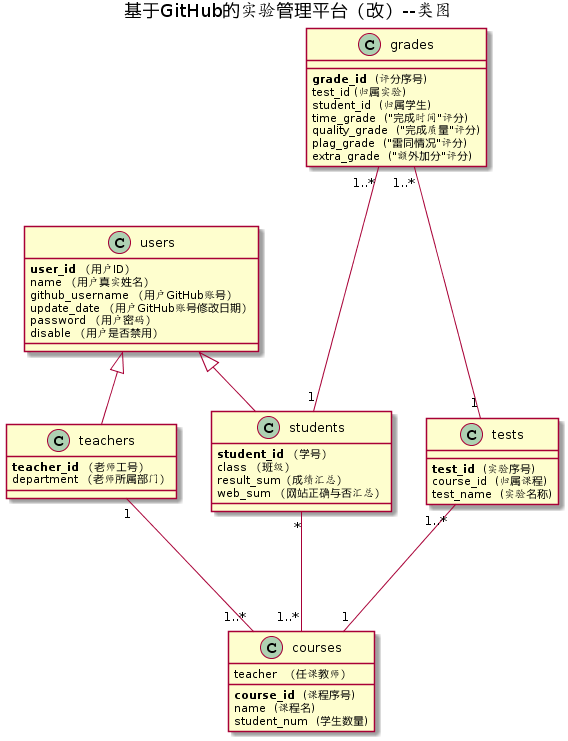

The diagram above was rendered by PlantUML. Its source (embedded in the PNG):
@startuml
title 基于GitHub的实验管理平台（改）--类图

users <|-- teachers
users <|-- students
students "*"---"1..*"courses
teachers "1"---"1..*"courses
tests "1..*"---"1"courses
grades "1..*"---"1"tests
grades "1..*"---"1"students

class users{
    <b>user_id</b> （用户ID）
    name （用户真实姓名）
    github_username （用户GitHub账号）
    update_date （用户GitHub账号修改日期）
    password （用户密码）
    disable （用户是否禁用）
}
class teachers{
    <b>teacher_id</b> （老师工号）
    department （老师所属部门）
}
class students{
    <b>student_id</b> （学号）
    class （班级）
    result_sum（成绩汇总）
    web_sum （网站正确与否汇总）
}
class courses{
    <b>course_id</b>  (课程序号)
    name  (课程名)
    teacher  （任课教师）
    student_num  (学生数量)
}
class tests{
    <b>test_id</b>  (实验序号)
    course_id  (归属课程)
    test_name  (实验名称)
}
class grades{
    <b>grade_id</b>  (评分序号)
    test_id (归属实验)
    student_id  (归属学生)
    time_grade  ("完成时间"评分)
    quality_grade  ("完成质量"评分)
    plag_grade  ("雷同情况"评分)
    extra_grade  ("额外加分"评分)
}
@enduml